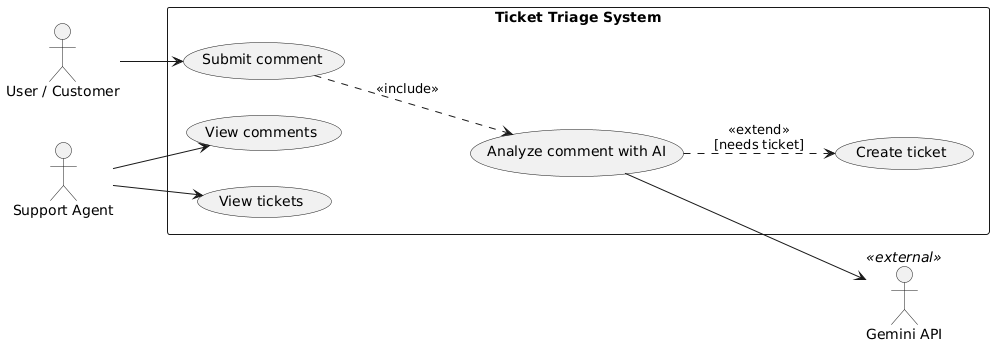

The diagram above was rendered by PlantUML. Its source (embedded in the PNG):
@startuml
left to right direction
actor "User / Customer" as U
actor "Support Agent" as S
actor "Gemini API" as AI <<external>>

rectangle "Ticket Triage System" {
  usecase "Submit comment" as UC1
  usecase "View comments" as UC2
  usecase "Analyze comment with AI" as UC3
  usecase "Create ticket" as UC4
  usecase "View tickets" as UC5
}

U --> UC1
S --> UC2
S --> UC5
UC1 ..> UC3 : <<include>>
UC3 ..> UC4 : <<extend>>\n[needs ticket]
UC3 --> AI
@enduml